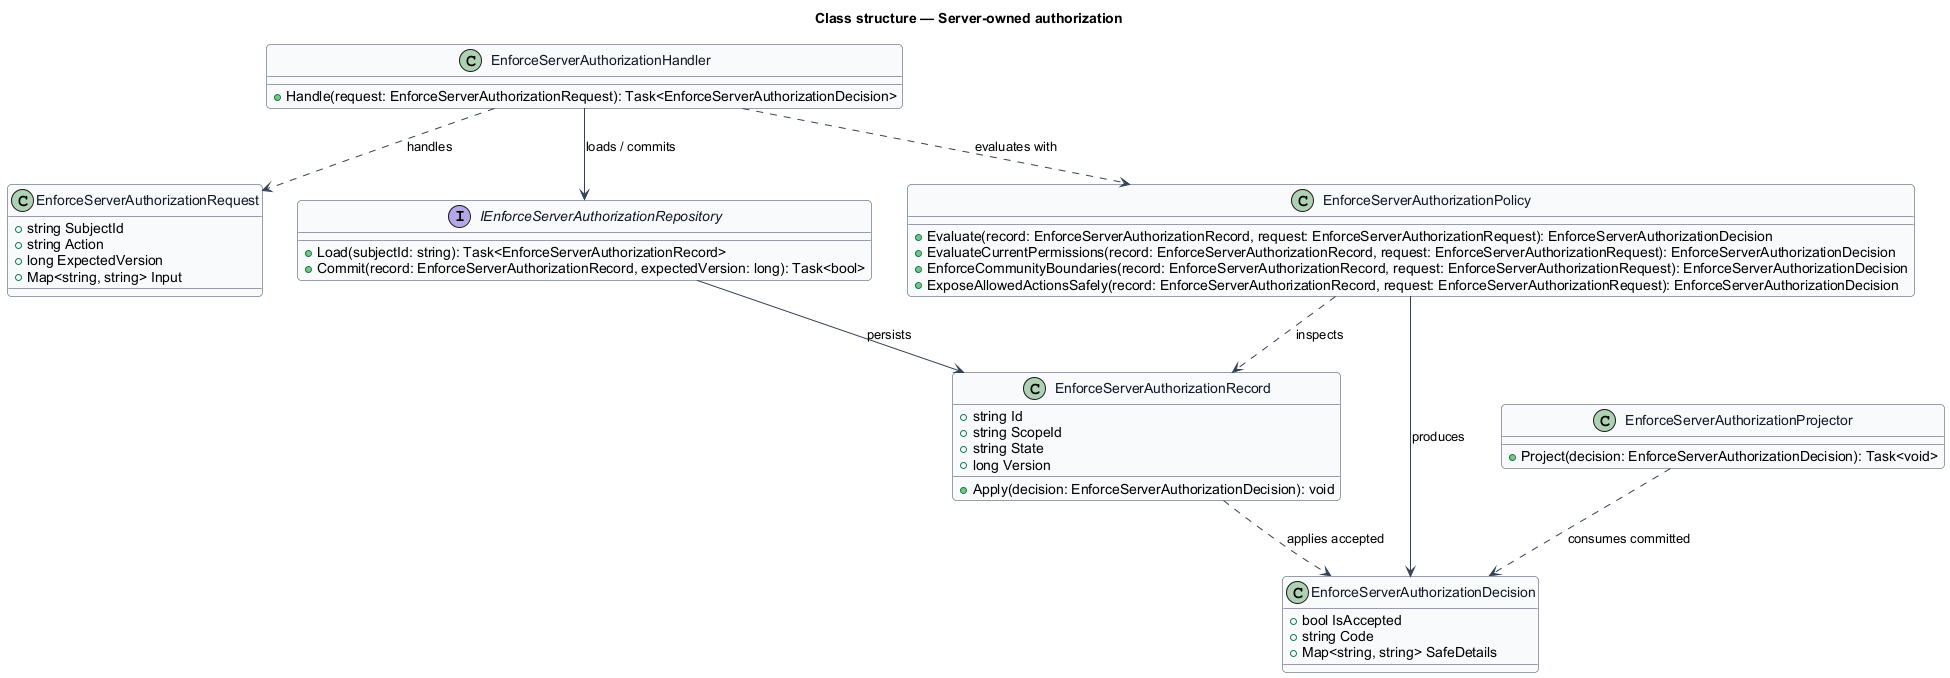

The diagram above was rendered by PlantUML. Its source (embedded in the PNG):
@startuml
skinparam backgroundColor #FFFFFF
skinparam shadowing false
skinparam roundcorner 8
skinparam defaultFontName Arial
skinparam ArrowColor #344054
skinparam class {
  BorderColor #344054
  FontColor #101828
  BackgroundColor #F9FAFB
}
title Class structure — Server-owned authorization

class EnforceServerAuthorizationRequest {
  +string SubjectId
  +string Action
  +long ExpectedVersion
  +Map<string, string> Input
}

class EnforceServerAuthorizationDecision {
  +bool IsAccepted
  +string Code
  +Map<string, string> SafeDetails
}

class EnforceServerAuthorizationRecord {
  +string Id
  +string ScopeId
  +string State
  +long Version
  +Apply(decision: EnforceServerAuthorizationDecision): void
}

interface IEnforceServerAuthorizationRepository {
  +Load(subjectId: string): Task<EnforceServerAuthorizationRecord>
  +Commit(record: EnforceServerAuthorizationRecord, expectedVersion: long): Task<bool>
}

class EnforceServerAuthorizationPolicy {
  +Evaluate(record: EnforceServerAuthorizationRecord, request: EnforceServerAuthorizationRequest): EnforceServerAuthorizationDecision
  +EvaluateCurrentPermissions(record: EnforceServerAuthorizationRecord, request: EnforceServerAuthorizationRequest): EnforceServerAuthorizationDecision
  +EnforceCommunityBoundaries(record: EnforceServerAuthorizationRecord, request: EnforceServerAuthorizationRequest): EnforceServerAuthorizationDecision
  +ExposeAllowedActionsSafely(record: EnforceServerAuthorizationRecord, request: EnforceServerAuthorizationRequest): EnforceServerAuthorizationDecision
}

class EnforceServerAuthorizationHandler {
  +Handle(request: EnforceServerAuthorizationRequest): Task<EnforceServerAuthorizationDecision>
}

class EnforceServerAuthorizationProjector {
  +Project(decision: EnforceServerAuthorizationDecision): Task<void>
}

EnforceServerAuthorizationHandler ..> EnforceServerAuthorizationRequest : handles
EnforceServerAuthorizationHandler ..> EnforceServerAuthorizationPolicy : evaluates with
EnforceServerAuthorizationHandler --> IEnforceServerAuthorizationRepository : loads / commits
IEnforceServerAuthorizationRepository --> EnforceServerAuthorizationRecord : persists
EnforceServerAuthorizationPolicy ..> EnforceServerAuthorizationRecord : inspects
EnforceServerAuthorizationPolicy --> EnforceServerAuthorizationDecision : produces
EnforceServerAuthorizationRecord ..> EnforceServerAuthorizationDecision : applies accepted
EnforceServerAuthorizationProjector ..> EnforceServerAuthorizationDecision : consumes committed
@enduml